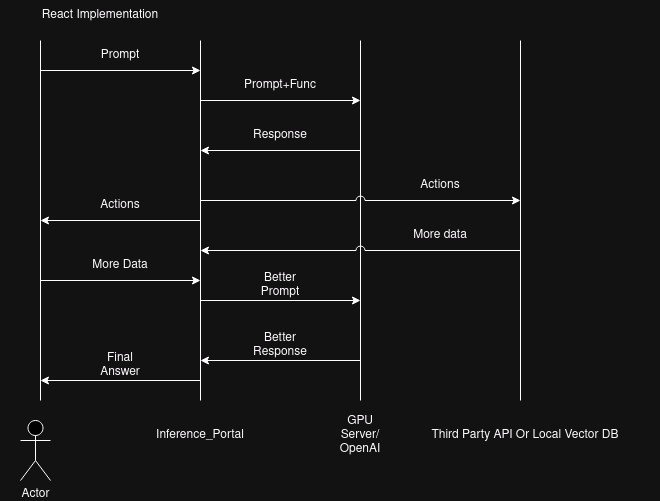

The diagram above was exported from draw.io. Its source (the exported page's mxGraphModel, read from the mxfile embedded in the PNG):
<mxGraphModel dx="1434" dy="795" grid="1" gridSize="10" guides="1" tooltips="1" connect="1" arrows="1" fold="1" page="1" pageScale="1" pageWidth="850" pageHeight="1100" math="0" shadow="0">
  <root>
    <mxCell id="0" />
    <mxCell id="1" parent="0" />
    <mxCell id="l9XdDa2eIanyhYsJAELT-1" value="" style="endArrow=none;html=1;rounded=0;" edge="1" parent="1">
      <mxGeometry width="50" height="50" relative="1" as="geometry">
        <mxPoint x="200" y="440" as="sourcePoint" />
        <mxPoint x="200" y="80" as="targetPoint" />
      </mxGeometry>
    </mxCell>
    <mxCell id="l9XdDa2eIanyhYsJAELT-2" value="" style="endArrow=none;html=1;rounded=0;" edge="1" parent="1">
      <mxGeometry width="50" height="50" relative="1" as="geometry">
        <mxPoint x="360" y="440" as="sourcePoint" />
        <mxPoint x="360" y="80" as="targetPoint" />
      </mxGeometry>
    </mxCell>
    <mxCell id="l9XdDa2eIanyhYsJAELT-3" value="" style="endArrow=none;html=1;rounded=0;" edge="1" parent="1">
      <mxGeometry width="50" height="50" relative="1" as="geometry">
        <mxPoint x="680" y="440" as="sourcePoint" />
        <mxPoint x="680" y="80" as="targetPoint" />
      </mxGeometry>
    </mxCell>
    <mxCell id="l9XdDa2eIanyhYsJAELT-4" value="" style="endArrow=none;html=1;rounded=0;" edge="1" parent="1">
      <mxGeometry width="50" height="50" relative="1" as="geometry">
        <mxPoint x="520" y="440" as="sourcePoint" />
        <mxPoint x="520" y="80" as="targetPoint" />
      </mxGeometry>
    </mxCell>
    <mxCell id="l9XdDa2eIanyhYsJAELT-5" value="Actor" style="shape=umlActor;verticalLabelPosition=bottom;verticalAlign=top;html=1;outlineConnect=0;" vertex="1" parent="1">
      <mxGeometry x="180" y="460" width="30" height="60" as="geometry" />
    </mxCell>
    <mxCell id="l9XdDa2eIanyhYsJAELT-6" value="" style="endArrow=classic;html=1;rounded=0;" edge="1" parent="1">
      <mxGeometry width="50" height="50" relative="1" as="geometry">
        <mxPoint x="200" y="110" as="sourcePoint" />
        <mxPoint x="360" y="110" as="targetPoint" />
      </mxGeometry>
    </mxCell>
    <mxCell id="l9XdDa2eIanyhYsJAELT-7" value="Prompt" style="text;html=1;align=center;verticalAlign=middle;whiteSpace=wrap;rounded=0;" vertex="1" parent="1">
      <mxGeometry x="250" y="80" width="60" height="30" as="geometry" />
    </mxCell>
    <mxCell id="l9XdDa2eIanyhYsJAELT-8" value="Inference_Portal" style="text;html=1;align=center;verticalAlign=middle;whiteSpace=wrap;rounded=0;" vertex="1" parent="1">
      <mxGeometry x="330" y="460" width="60" height="30" as="geometry" />
    </mxCell>
    <mxCell id="l9XdDa2eIanyhYsJAELT-9" value="" style="endArrow=classic;html=1;rounded=0;" edge="1" parent="1">
      <mxGeometry width="50" height="50" relative="1" as="geometry">
        <mxPoint x="360" y="140" as="sourcePoint" />
        <mxPoint x="520" y="140" as="targetPoint" />
      </mxGeometry>
    </mxCell>
    <mxCell id="l9XdDa2eIanyhYsJAELT-10" value="Prompt+Func" style="text;html=1;align=center;verticalAlign=middle;whiteSpace=wrap;rounded=0;" vertex="1" parent="1">
      <mxGeometry x="410" y="110" width="60" height="30" as="geometry" />
    </mxCell>
    <mxCell id="l9XdDa2eIanyhYsJAELT-11" value="GPU Server/OpenAI" style="text;html=1;align=center;verticalAlign=middle;whiteSpace=wrap;rounded=0;" vertex="1" parent="1">
      <mxGeometry x="490" y="460" width="60" height="30" as="geometry" />
    </mxCell>
    <mxCell id="l9XdDa2eIanyhYsJAELT-12" value="Third Party API Or Local Vector DB" style="text;html=1;align=center;verticalAlign=middle;whiteSpace=wrap;rounded=0;" vertex="1" parent="1">
      <mxGeometry x="550" y="460" width="270" height="30" as="geometry" />
    </mxCell>
    <mxCell id="l9XdDa2eIanyhYsJAELT-13" value="" style="endArrow=classic;html=1;rounded=0;" edge="1" parent="1">
      <mxGeometry width="50" height="50" relative="1" as="geometry">
        <mxPoint x="520" y="190" as="sourcePoint" />
        <mxPoint x="360" y="190" as="targetPoint" />
      </mxGeometry>
    </mxCell>
    <mxCell id="l9XdDa2eIanyhYsJAELT-14" value="Response" style="text;html=1;align=center;verticalAlign=middle;whiteSpace=wrap;rounded=0;" vertex="1" parent="1">
      <mxGeometry x="410" y="160" width="60" height="30" as="geometry" />
    </mxCell>
    <mxCell id="l9XdDa2eIanyhYsJAELT-15" value="" style="endArrow=classic;html=1;rounded=0;jumpStyle=arc;jumpSize=9;" edge="1" parent="1">
      <mxGeometry width="50" height="50" relative="1" as="geometry">
        <mxPoint x="360" y="240" as="sourcePoint" />
        <mxPoint x="680" y="240" as="targetPoint" />
      </mxGeometry>
    </mxCell>
    <mxCell id="l9XdDa2eIanyhYsJAELT-16" value="Actions" style="text;html=1;align=center;verticalAlign=middle;whiteSpace=wrap;rounded=0;" vertex="1" parent="1">
      <mxGeometry x="570" y="210" width="60" height="30" as="geometry" />
    </mxCell>
    <mxCell id="l9XdDa2eIanyhYsJAELT-18" value="" style="endArrow=none;html=1;rounded=0;jumpStyle=arc;jumpSize=9;startArrow=classic;startFill=1;endFill=0;" edge="1" parent="1">
      <mxGeometry width="50" height="50" relative="1" as="geometry">
        <mxPoint x="360" y="290" as="sourcePoint" />
        <mxPoint x="680" y="290" as="targetPoint" />
      </mxGeometry>
    </mxCell>
    <mxCell id="l9XdDa2eIanyhYsJAELT-19" value="More data" style="text;html=1;align=center;verticalAlign=middle;whiteSpace=wrap;rounded=0;" vertex="1" parent="1">
      <mxGeometry x="570" y="260" width="60" height="30" as="geometry" />
    </mxCell>
    <mxCell id="l9XdDa2eIanyhYsJAELT-20" value="" style="endArrow=classic;html=1;rounded=0;" edge="1" parent="1">
      <mxGeometry width="50" height="50" relative="1" as="geometry">
        <mxPoint x="360" y="340" as="sourcePoint" />
        <mxPoint x="520" y="340" as="targetPoint" />
      </mxGeometry>
    </mxCell>
    <mxCell id="l9XdDa2eIanyhYsJAELT-21" value="Better Prompt" style="text;html=1;align=center;verticalAlign=middle;whiteSpace=wrap;rounded=0;" vertex="1" parent="1">
      <mxGeometry x="410" y="310" width="60" height="30" as="geometry" />
    </mxCell>
    <mxCell id="l9XdDa2eIanyhYsJAELT-22" value="" style="endArrow=classic;html=1;rounded=0;" edge="1" parent="1">
      <mxGeometry width="50" height="50" relative="1" as="geometry">
        <mxPoint x="520" y="400" as="sourcePoint" />
        <mxPoint x="360" y="400" as="targetPoint" />
      </mxGeometry>
    </mxCell>
    <mxCell id="l9XdDa2eIanyhYsJAELT-23" value="Better Response" style="text;html=1;align=center;verticalAlign=middle;whiteSpace=wrap;rounded=0;" vertex="1" parent="1">
      <mxGeometry x="410" y="370" width="60" height="30" as="geometry" />
    </mxCell>
    <mxCell id="l9XdDa2eIanyhYsJAELT-24" value="" style="endArrow=classic;html=1;rounded=0;" edge="1" parent="1">
      <mxGeometry width="50" height="50" relative="1" as="geometry">
        <mxPoint x="360" y="420" as="sourcePoint" />
        <mxPoint x="200" y="420" as="targetPoint" />
      </mxGeometry>
    </mxCell>
    <mxCell id="l9XdDa2eIanyhYsJAELT-25" value="Final Answer" style="text;html=1;align=center;verticalAlign=middle;whiteSpace=wrap;rounded=0;" vertex="1" parent="1">
      <mxGeometry x="250" y="390" width="60" height="30" as="geometry" />
    </mxCell>
    <mxCell id="l9XdDa2eIanyhYsJAELT-26" value="" style="endArrow=classic;html=1;rounded=0;" edge="1" parent="1">
      <mxGeometry width="50" height="50" relative="1" as="geometry">
        <mxPoint x="360" y="260" as="sourcePoint" />
        <mxPoint x="200" y="260" as="targetPoint" />
      </mxGeometry>
    </mxCell>
    <mxCell id="l9XdDa2eIanyhYsJAELT-27" value="Actions" style="text;html=1;align=center;verticalAlign=middle;whiteSpace=wrap;rounded=0;" vertex="1" parent="1">
      <mxGeometry x="250" y="230" width="60" height="30" as="geometry" />
    </mxCell>
    <mxCell id="l9XdDa2eIanyhYsJAELT-28" value="" style="endArrow=classic;html=1;rounded=0;" edge="1" parent="1">
      <mxGeometry width="50" height="50" relative="1" as="geometry">
        <mxPoint x="200" y="320" as="sourcePoint" />
        <mxPoint x="360" y="320" as="targetPoint" />
      </mxGeometry>
    </mxCell>
    <mxCell id="l9XdDa2eIanyhYsJAELT-30" value="More Data" style="text;html=1;align=center;verticalAlign=middle;whiteSpace=wrap;rounded=0;" vertex="1" parent="1">
      <mxGeometry x="250" y="290" width="60" height="30" as="geometry" />
    </mxCell>
    <mxCell id="l9XdDa2eIanyhYsJAELT-31" value="React Implementation" style="text;html=1;align=center;verticalAlign=middle;whiteSpace=wrap;rounded=0;" vertex="1" parent="1">
      <mxGeometry x="160" y="40" width="200" height="30" as="geometry" />
    </mxCell>
  </root>
</mxGraphModel>